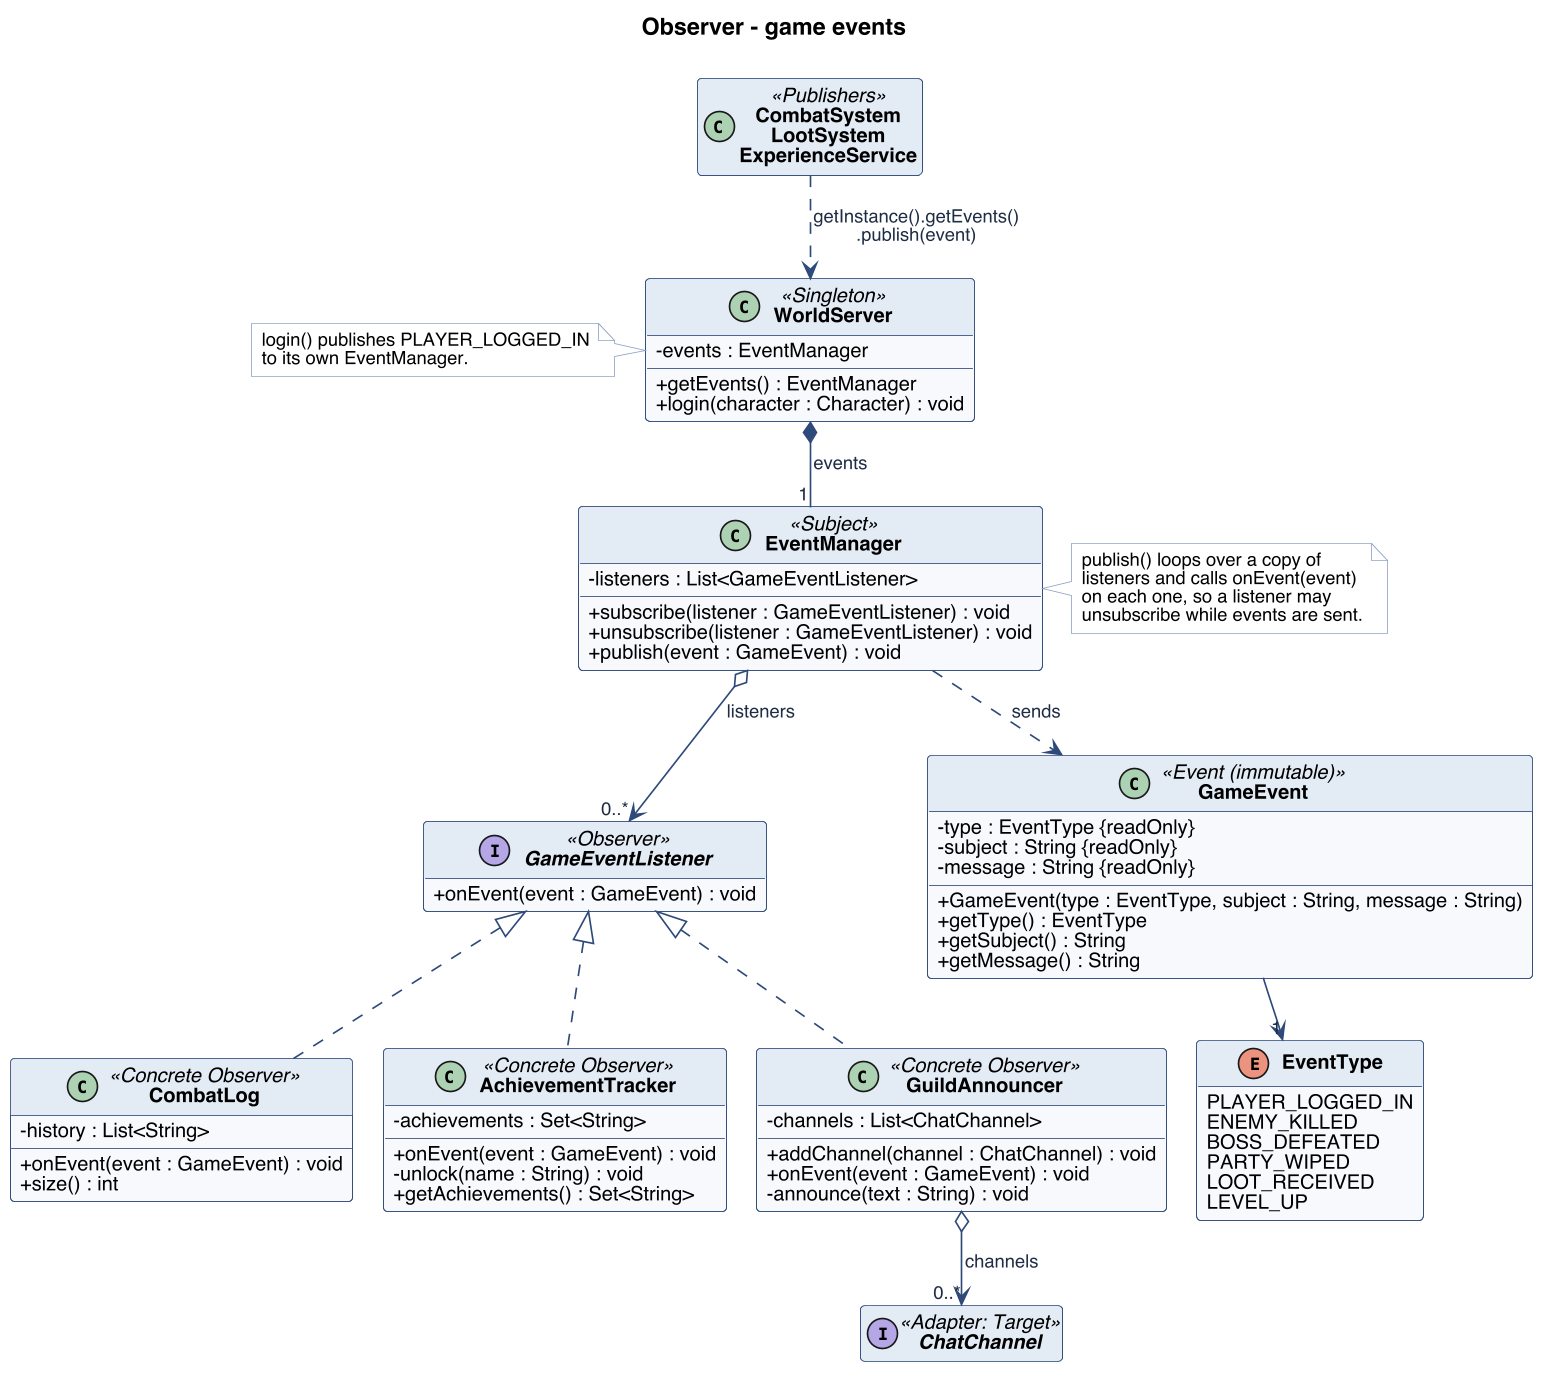

The diagram above was rendered by PlantUML. Its source (embedded in the PNG):
@startuml observer
!pragma layout smetana
skinparam dpi 160
skinparam shadowing false
skinparam defaultFontName Helvetica
skinparam defaultFontSize 12
skinparam classAttributeIconSize 0
skinparam classBackgroundColor #F7F9FC
skinparam classBorderColor #2F4A7A
skinparam classHeaderBackgroundColor #E3EAF5
skinparam classFontStyle bold
skinparam stereotypeFontColor #2F4A7A
skinparam ArrowColor #2F4A7A
skinparam ArrowFontColor #1F2D45
skinparam ArrowFontSize 11
skinparam packageBorderColor #2F4A7A
skinparam packageBackgroundColor #FFFFFF
skinparam packageFontColor #2F4A7A
skinparam noteBackgroundColor #FFFFFF
skinparam noteBorderColor #8FA3C4
skinparam noteFontSize 11
skinparam circledCharacterFontSize 10
skinparam circledCharacterRadius 9
hide empty members

title Observer - game events

class WorldServer <<Singleton>> {
  - events : EventManager
  + getEvents() : EventManager
  + login(character : Character) : void
}

class EventManager <<Subject>> {
  - listeners : List<GameEventListener>
  + subscribe(listener : GameEventListener) : void
  + unsubscribe(listener : GameEventListener) : void
  + publish(event : GameEvent) : void
}

interface GameEventListener <<Observer>> {
  + onEvent(event : GameEvent) : void
}

class CombatLog <<Concrete Observer>> {
  - history : List<String>
  + onEvent(event : GameEvent) : void
  + size() : int
}
class AchievementTracker <<Concrete Observer>> {
  - achievements : Set<String>
  + onEvent(event : GameEvent) : void
  - unlock(name : String) : void
  + getAchievements() : Set<String>
}
class GuildAnnouncer <<Concrete Observer>> {
  - channels : List<ChatChannel>
  + addChannel(channel : ChatChannel) : void
  + onEvent(event : GameEvent) : void
  - announce(text : String) : void
}

class GameEvent <<Event (immutable)>> {
  - type : EventType {readOnly}
  - subject : String {readOnly}
  - message : String {readOnly}
  + GameEvent(type : EventType, subject : String, message : String)
  + getType() : EventType
  + getSubject() : String
  + getMessage() : String
}
enum EventType {
  PLAYER_LOGGED_IN
  ENEMY_KILLED
  BOSS_DEFEATED
  PARTY_WIPED
  LOOT_RECEIVED
  LEVEL_UP
}

class "CombatSystem\nLootSystem\nExperienceService" as Publishers <<Publishers>>
hide Publishers members
interface ChatChannel <<Adapter: Target>>
hide ChatChannel members

WorldServer *-- "1" EventManager : events
Publishers ..> WorldServer : getInstance().getEvents()\n.publish(event)
EventManager o--> "0..*" GameEventListener : listeners
CombatLog .up.|> GameEventListener
AchievementTracker .up.|> GameEventListener
GuildAnnouncer .up.|> GameEventListener
EventManager ..> GameEvent : sends
GameEvent --> "1" EventType
GuildAnnouncer o--> "0..*" ChatChannel : channels

note right of EventManager
  publish() loops over a copy of
  listeners and calls onEvent(event)
  on each one, so a listener may
  unsubscribe while events are sent.
end note

note left of WorldServer
  login() publishes PLAYER_LOGGED_IN
  to its own EventManager.
end note
@enduml